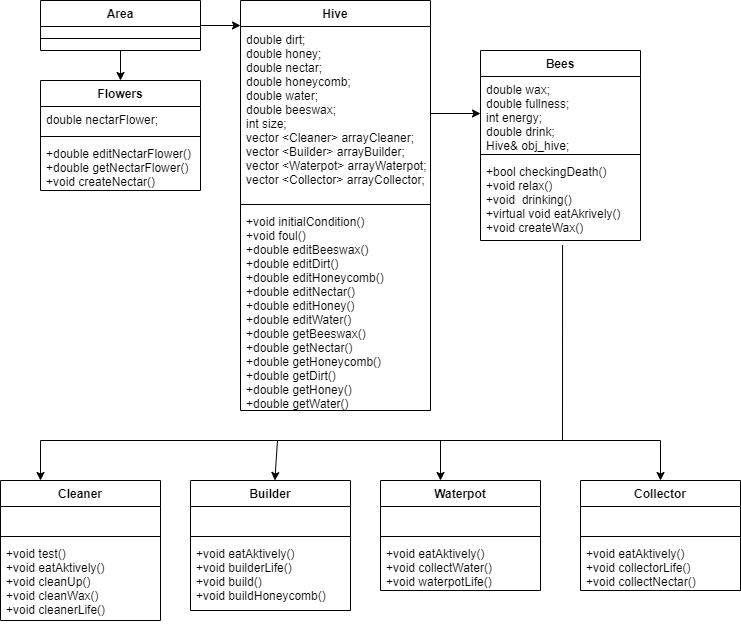

The diagram above was exported from draw.io. Its source (the exported page's mxGraphModel, read from the mxfile embedded in the PNG):
<mxGraphModel dx="1038" dy="580" grid="0" gridSize="10" guides="1" tooltips="1" connect="1" arrows="1" fold="1" page="1" pageScale="1" pageWidth="827" pageHeight="1169" background="#ffffff" math="0" shadow="0">
  <root>
    <mxCell id="0" />
    <mxCell id="1" parent="0" />
    <mxCell id="L841tJ7YfRWo1Dx_cXtw-5" style="edgeStyle=orthogonalEdgeStyle;rounded=0;orthogonalLoop=1;jettySize=auto;html=1;" edge="1" parent="1" source="L841tJ7YfRWo1Dx_cXtw-1">
      <mxGeometry relative="1" as="geometry">
        <mxPoint x="120" y="120" as="targetPoint" />
      </mxGeometry>
    </mxCell>
    <mxCell id="L841tJ7YfRWo1Dx_cXtw-6" style="edgeStyle=orthogonalEdgeStyle;rounded=0;orthogonalLoop=1;jettySize=auto;html=1;exitX=1;exitY=0.5;exitDx=0;exitDy=0;" edge="1" parent="1" source="L841tJ7YfRWo1Dx_cXtw-1">
      <mxGeometry relative="1" as="geometry">
        <mxPoint x="240" y="65" as="targetPoint" />
      </mxGeometry>
    </mxCell>
    <mxCell id="L841tJ7YfRWo1Dx_cXtw-1" value="Area" style="swimlane;fontStyle=1;align=center;verticalAlign=top;childLayout=stackLayout;horizontal=1;startSize=26;horizontalStack=0;resizeParent=1;resizeParentMax=0;resizeLast=0;collapsible=1;marginBottom=0;" vertex="1" parent="1">
      <mxGeometry x="40" y="40" width="160" height="50" as="geometry" />
    </mxCell>
    <mxCell id="L841tJ7YfRWo1Dx_cXtw-3" value="" style="line;strokeWidth=1;fillColor=none;align=left;verticalAlign=middle;spacingTop=-1;spacingLeft=3;spacingRight=3;rotatable=0;labelPosition=right;points=[];portConstraint=eastwest;" vertex="1" parent="L841tJ7YfRWo1Dx_cXtw-1">
      <mxGeometry y="26" width="160" height="24" as="geometry" />
    </mxCell>
    <mxCell id="L841tJ7YfRWo1Dx_cXtw-7" value="Flowers" style="swimlane;fontStyle=1;align=center;verticalAlign=top;childLayout=stackLayout;horizontal=1;startSize=26;horizontalStack=0;resizeParent=1;resizeParentMax=0;resizeLast=0;collapsible=1;marginBottom=0;" vertex="1" parent="1">
      <mxGeometry x="40" y="120" width="160" height="110" as="geometry" />
    </mxCell>
    <mxCell id="L841tJ7YfRWo1Dx_cXtw-8" value="double nectarFlower;" style="text;strokeColor=none;fillColor=none;align=left;verticalAlign=top;spacingLeft=4;spacingRight=4;overflow=hidden;rotatable=0;points=[[0,0.5],[1,0.5]];portConstraint=eastwest;" vertex="1" parent="L841tJ7YfRWo1Dx_cXtw-7">
      <mxGeometry y="26" width="160" height="26" as="geometry" />
    </mxCell>
    <mxCell id="L841tJ7YfRWo1Dx_cXtw-9" value="" style="line;strokeWidth=1;fillColor=none;align=left;verticalAlign=middle;spacingTop=-1;spacingLeft=3;spacingRight=3;rotatable=0;labelPosition=right;points=[];portConstraint=eastwest;" vertex="1" parent="L841tJ7YfRWo1Dx_cXtw-7">
      <mxGeometry y="52" width="160" height="8" as="geometry" />
    </mxCell>
    <mxCell id="L841tJ7YfRWo1Dx_cXtw-10" value="+double editNectarFlower()&#10;+double getNectarFlower()&#10;+void createNectar()" style="text;strokeColor=none;fillColor=none;align=left;verticalAlign=top;spacingLeft=4;spacingRight=4;overflow=hidden;rotatable=0;points=[[0,0.5],[1,0.5]];portConstraint=eastwest;" vertex="1" parent="L841tJ7YfRWo1Dx_cXtw-7">
      <mxGeometry y="60" width="160" height="50" as="geometry" />
    </mxCell>
    <mxCell id="L841tJ7YfRWo1Dx_cXtw-11" value="Hive" style="swimlane;fontStyle=1;align=center;verticalAlign=top;childLayout=stackLayout;horizontal=1;startSize=26;horizontalStack=0;resizeParent=1;resizeParentMax=0;resizeLast=0;collapsible=1;marginBottom=0;" vertex="1" parent="1">
      <mxGeometry x="240" y="40" width="190" height="410" as="geometry" />
    </mxCell>
    <mxCell id="L841tJ7YfRWo1Dx_cXtw-12" value="double dirt;&#10;&#09;double honey;&#10;&#09;double nectar;&#10;&#09;double honeycomb;&#10;&#09;double water;&#10;&#09;double beeswax;&#10;&#09;int size;&#10;vector &lt;Cleaner&gt; arrayCleaner;&#10;&#09;vector &lt;Builder&gt; arrayBuilder;&#10;&#09;vector &lt;Waterpot&gt; arrayWaterpot;&#10;&#09;vector &lt;Collector&gt; arrayCollector;" style="text;strokeColor=none;fillColor=none;align=left;verticalAlign=top;spacingLeft=4;spacingRight=4;overflow=hidden;rotatable=0;points=[[0,0.5],[1,0.5]];portConstraint=eastwest;" vertex="1" parent="L841tJ7YfRWo1Dx_cXtw-11">
      <mxGeometry y="26" width="190" height="174" as="geometry" />
    </mxCell>
    <mxCell id="L841tJ7YfRWo1Dx_cXtw-13" value="" style="line;strokeWidth=1;fillColor=none;align=left;verticalAlign=middle;spacingTop=-1;spacingLeft=3;spacingRight=3;rotatable=0;labelPosition=right;points=[];portConstraint=eastwest;" vertex="1" parent="L841tJ7YfRWo1Dx_cXtw-11">
      <mxGeometry y="200" width="190" height="8" as="geometry" />
    </mxCell>
    <mxCell id="L841tJ7YfRWo1Dx_cXtw-14" value="+void initialCondition()&#10;+void foul()&#10;+double editBeeswax()&#10;+double editDirt()&#10;+double editHoneycomb()&#10;+double editNectar()&#10;+double editHoney()&#10;+double editWater()&#10;+double getBeeswax()&#10;+double getNectar()&#10;+double getHoneycomb()&#10;+double getDirt()&#10;+double getHoney()&#10;+double getWater()" style="text;strokeColor=none;fillColor=none;align=left;verticalAlign=top;spacingLeft=4;spacingRight=4;overflow=hidden;rotatable=0;points=[[0,0.5],[1,0.5]];portConstraint=eastwest;" vertex="1" parent="L841tJ7YfRWo1Dx_cXtw-11">
      <mxGeometry y="208" width="190" height="202" as="geometry" />
    </mxCell>
    <mxCell id="L841tJ7YfRWo1Dx_cXtw-15" style="edgeStyle=orthogonalEdgeStyle;rounded=0;orthogonalLoop=1;jettySize=auto;html=1;" edge="1" parent="1" source="L841tJ7YfRWo1Dx_cXtw-12">
      <mxGeometry relative="1" as="geometry">
        <mxPoint x="480" y="153" as="targetPoint" />
      </mxGeometry>
    </mxCell>
    <mxCell id="L841tJ7YfRWo1Dx_cXtw-16" value="Bees" style="swimlane;fontStyle=1;align=center;verticalAlign=top;childLayout=stackLayout;horizontal=1;startSize=26;horizontalStack=0;resizeParent=1;resizeParentMax=0;resizeLast=0;collapsible=1;marginBottom=0;" vertex="1" parent="1">
      <mxGeometry x="480" y="90" width="160" height="190" as="geometry" />
    </mxCell>
    <mxCell id="L841tJ7YfRWo1Dx_cXtw-17" value="double wax;&#10;&#09;double fullness;&#10;&#09;int energy;&#10;&#09;double drink;&#10;&#09;Hive&amp; obj_hive;" style="text;strokeColor=none;fillColor=none;align=left;verticalAlign=top;spacingLeft=4;spacingRight=4;overflow=hidden;rotatable=0;points=[[0,0.5],[1,0.5]];portConstraint=eastwest;" vertex="1" parent="L841tJ7YfRWo1Dx_cXtw-16">
      <mxGeometry y="26" width="160" height="74" as="geometry" />
    </mxCell>
    <mxCell id="L841tJ7YfRWo1Dx_cXtw-18" value="" style="line;strokeWidth=1;fillColor=none;align=left;verticalAlign=middle;spacingTop=-1;spacingLeft=3;spacingRight=3;rotatable=0;labelPosition=right;points=[];portConstraint=eastwest;" vertex="1" parent="L841tJ7YfRWo1Dx_cXtw-16">
      <mxGeometry y="100" width="160" height="8" as="geometry" />
    </mxCell>
    <mxCell id="L841tJ7YfRWo1Dx_cXtw-19" value="+bool checkingDeath()&#10;+void relax()&#10;+void  drinking()&#10;+virtual void eatAkrively()&#10;+void createWax()&#10;" style="text;strokeColor=none;fillColor=none;align=left;verticalAlign=top;spacingLeft=4;spacingRight=4;overflow=hidden;rotatable=0;points=[[0,0.5],[1,0.5]];portConstraint=eastwest;" vertex="1" parent="L841tJ7YfRWo1Dx_cXtw-16">
      <mxGeometry y="108" width="160" height="82" as="geometry" />
    </mxCell>
    <mxCell id="L841tJ7YfRWo1Dx_cXtw-22" value="" style="endArrow=none;html=1;entryX=0.513;entryY=1.056;entryDx=0;entryDy=0;entryPerimeter=0;" edge="1" parent="1" target="L841tJ7YfRWo1Dx_cXtw-19">
      <mxGeometry width="50" height="50" relative="1" as="geometry">
        <mxPoint x="562" y="480" as="sourcePoint" />
        <mxPoint x="440" y="270" as="targetPoint" />
      </mxGeometry>
    </mxCell>
    <mxCell id="L841tJ7YfRWo1Dx_cXtw-23" value="" style="endArrow=none;html=1;" edge="1" parent="1">
      <mxGeometry width="50" height="50" relative="1" as="geometry">
        <mxPoint x="40" y="480" as="sourcePoint" />
        <mxPoint x="660" y="480" as="targetPoint" />
      </mxGeometry>
    </mxCell>
    <mxCell id="L841tJ7YfRWo1Dx_cXtw-24" value="" style="endArrow=classic;html=1;" edge="1" parent="1">
      <mxGeometry width="50" height="50" relative="1" as="geometry">
        <mxPoint x="40" y="480" as="sourcePoint" />
        <mxPoint x="40" y="520" as="targetPoint" />
      </mxGeometry>
    </mxCell>
    <mxCell id="L841tJ7YfRWo1Dx_cXtw-25" value="Cleaner" style="swimlane;fontStyle=1;align=center;verticalAlign=top;childLayout=stackLayout;horizontal=1;startSize=26;horizontalStack=0;resizeParent=1;resizeParentMax=0;resizeLast=0;collapsible=1;marginBottom=0;" vertex="1" parent="1">
      <mxGeometry y="520" width="160" height="140" as="geometry" />
    </mxCell>
    <mxCell id="L841tJ7YfRWo1Dx_cXtw-26" value=" " style="text;strokeColor=none;fillColor=none;align=left;verticalAlign=top;spacingLeft=4;spacingRight=4;overflow=hidden;rotatable=0;points=[[0,0.5],[1,0.5]];portConstraint=eastwest;" vertex="1" parent="L841tJ7YfRWo1Dx_cXtw-25">
      <mxGeometry y="26" width="160" height="26" as="geometry" />
    </mxCell>
    <mxCell id="L841tJ7YfRWo1Dx_cXtw-27" value="" style="line;strokeWidth=1;fillColor=none;align=left;verticalAlign=middle;spacingTop=-1;spacingLeft=3;spacingRight=3;rotatable=0;labelPosition=right;points=[];portConstraint=eastwest;" vertex="1" parent="L841tJ7YfRWo1Dx_cXtw-25">
      <mxGeometry y="52" width="160" height="8" as="geometry" />
    </mxCell>
    <mxCell id="L841tJ7YfRWo1Dx_cXtw-28" value="+void test()&#10;+void eatAktively()&#10;+void cleanUp()&#10;+void cleanWax() &#10;+void cleanerLife()" style="text;strokeColor=none;fillColor=none;align=left;verticalAlign=top;spacingLeft=4;spacingRight=4;overflow=hidden;rotatable=0;points=[[0,0.5],[1,0.5]];portConstraint=eastwest;" vertex="1" parent="L841tJ7YfRWo1Dx_cXtw-25">
      <mxGeometry y="60" width="160" height="80" as="geometry" />
    </mxCell>
    <mxCell id="L841tJ7YfRWo1Dx_cXtw-29" value="" style="endArrow=classic;html=1;" edge="1" parent="1" target="L841tJ7YfRWo1Dx_cXtw-30">
      <mxGeometry width="50" height="50" relative="1" as="geometry">
        <mxPoint x="277" y="480" as="sourcePoint" />
        <mxPoint x="320" y="520" as="targetPoint" />
      </mxGeometry>
    </mxCell>
    <mxCell id="L841tJ7YfRWo1Dx_cXtw-30" value="Builder" style="swimlane;fontStyle=1;align=center;verticalAlign=top;childLayout=stackLayout;horizontal=1;startSize=26;horizontalStack=0;resizeParent=1;resizeParentMax=0;resizeLast=0;collapsible=1;marginBottom=0;" vertex="1" parent="1">
      <mxGeometry x="190" y="520" width="160" height="130" as="geometry" />
    </mxCell>
    <mxCell id="L841tJ7YfRWo1Dx_cXtw-31" value=" " style="text;strokeColor=none;fillColor=none;align=left;verticalAlign=top;spacingLeft=4;spacingRight=4;overflow=hidden;rotatable=0;points=[[0,0.5],[1,0.5]];portConstraint=eastwest;" vertex="1" parent="L841tJ7YfRWo1Dx_cXtw-30">
      <mxGeometry y="26" width="160" height="26" as="geometry" />
    </mxCell>
    <mxCell id="L841tJ7YfRWo1Dx_cXtw-32" value="" style="line;strokeWidth=1;fillColor=none;align=left;verticalAlign=middle;spacingTop=-1;spacingLeft=3;spacingRight=3;rotatable=0;labelPosition=right;points=[];portConstraint=eastwest;" vertex="1" parent="L841tJ7YfRWo1Dx_cXtw-30">
      <mxGeometry y="52" width="160" height="8" as="geometry" />
    </mxCell>
    <mxCell id="L841tJ7YfRWo1Dx_cXtw-33" value="+void eatAktively()&#10;+void builderLife() &#10;+void build()&#10;+void buildHoneycomb()" style="text;strokeColor=none;fillColor=none;align=left;verticalAlign=top;spacingLeft=4;spacingRight=4;overflow=hidden;rotatable=0;points=[[0,0.5],[1,0.5]];portConstraint=eastwest;" vertex="1" parent="L841tJ7YfRWo1Dx_cXtw-30">
      <mxGeometry y="60" width="160" height="70" as="geometry" />
    </mxCell>
    <mxCell id="L841tJ7YfRWo1Dx_cXtw-34" value="" style="endArrow=classic;html=1;" edge="1" parent="1">
      <mxGeometry width="50" height="50" relative="1" as="geometry">
        <mxPoint x="440" y="480" as="sourcePoint" />
        <mxPoint x="440" y="520" as="targetPoint" />
      </mxGeometry>
    </mxCell>
    <mxCell id="L841tJ7YfRWo1Dx_cXtw-35" value="Waterpot" style="swimlane;fontStyle=1;align=center;verticalAlign=top;childLayout=stackLayout;horizontal=1;startSize=26;horizontalStack=0;resizeParent=1;resizeParentMax=0;resizeLast=0;collapsible=1;marginBottom=0;" vertex="1" parent="1">
      <mxGeometry x="380" y="520" width="160" height="110" as="geometry" />
    </mxCell>
    <mxCell id="L841tJ7YfRWo1Dx_cXtw-36" value=" " style="text;strokeColor=none;fillColor=none;align=left;verticalAlign=top;spacingLeft=4;spacingRight=4;overflow=hidden;rotatable=0;points=[[0,0.5],[1,0.5]];portConstraint=eastwest;" vertex="1" parent="L841tJ7YfRWo1Dx_cXtw-35">
      <mxGeometry y="26" width="160" height="26" as="geometry" />
    </mxCell>
    <mxCell id="L841tJ7YfRWo1Dx_cXtw-37" value="" style="line;strokeWidth=1;fillColor=none;align=left;verticalAlign=middle;spacingTop=-1;spacingLeft=3;spacingRight=3;rotatable=0;labelPosition=right;points=[];portConstraint=eastwest;" vertex="1" parent="L841tJ7YfRWo1Dx_cXtw-35">
      <mxGeometry y="52" width="160" height="8" as="geometry" />
    </mxCell>
    <mxCell id="L841tJ7YfRWo1Dx_cXtw-38" value="+void eatAktively()&#10;+void collectWater() &#10;+void waterpotLife()&#10;" style="text;strokeColor=none;fillColor=none;align=left;verticalAlign=top;spacingLeft=4;spacingRight=4;overflow=hidden;rotatable=0;points=[[0,0.5],[1,0.5]];portConstraint=eastwest;" vertex="1" parent="L841tJ7YfRWo1Dx_cXtw-35">
      <mxGeometry y="60" width="160" height="50" as="geometry" />
    </mxCell>
    <mxCell id="L841tJ7YfRWo1Dx_cXtw-39" value="" style="endArrow=classic;html=1;" edge="1" parent="1">
      <mxGeometry width="50" height="50" relative="1" as="geometry">
        <mxPoint x="660" y="480" as="sourcePoint" />
        <mxPoint x="660" y="520" as="targetPoint" />
      </mxGeometry>
    </mxCell>
    <mxCell id="L841tJ7YfRWo1Dx_cXtw-41" value="Collector" style="swimlane;fontStyle=1;align=center;verticalAlign=top;childLayout=stackLayout;horizontal=1;startSize=26;horizontalStack=0;resizeParent=1;resizeParentMax=0;resizeLast=0;collapsible=1;marginBottom=0;" vertex="1" parent="1">
      <mxGeometry x="580" y="520" width="160" height="110" as="geometry" />
    </mxCell>
    <mxCell id="L841tJ7YfRWo1Dx_cXtw-42" value=" " style="text;strokeColor=none;fillColor=none;align=left;verticalAlign=top;spacingLeft=4;spacingRight=4;overflow=hidden;rotatable=0;points=[[0,0.5],[1,0.5]];portConstraint=eastwest;" vertex="1" parent="L841tJ7YfRWo1Dx_cXtw-41">
      <mxGeometry y="26" width="160" height="26" as="geometry" />
    </mxCell>
    <mxCell id="L841tJ7YfRWo1Dx_cXtw-43" value="" style="line;strokeWidth=1;fillColor=none;align=left;verticalAlign=middle;spacingTop=-1;spacingLeft=3;spacingRight=3;rotatable=0;labelPosition=right;points=[];portConstraint=eastwest;" vertex="1" parent="L841tJ7YfRWo1Dx_cXtw-41">
      <mxGeometry y="52" width="160" height="8" as="geometry" />
    </mxCell>
    <mxCell id="L841tJ7YfRWo1Dx_cXtw-44" value="+void eatAktively()&#10;+void collectorLife() &#10;+void collectNectar()" style="text;strokeColor=none;fillColor=none;align=left;verticalAlign=top;spacingLeft=4;spacingRight=4;overflow=hidden;rotatable=0;points=[[0,0.5],[1,0.5]];portConstraint=eastwest;" vertex="1" parent="L841tJ7YfRWo1Dx_cXtw-41">
      <mxGeometry y="60" width="160" height="50" as="geometry" />
    </mxCell>
  </root>
</mxGraphModel>